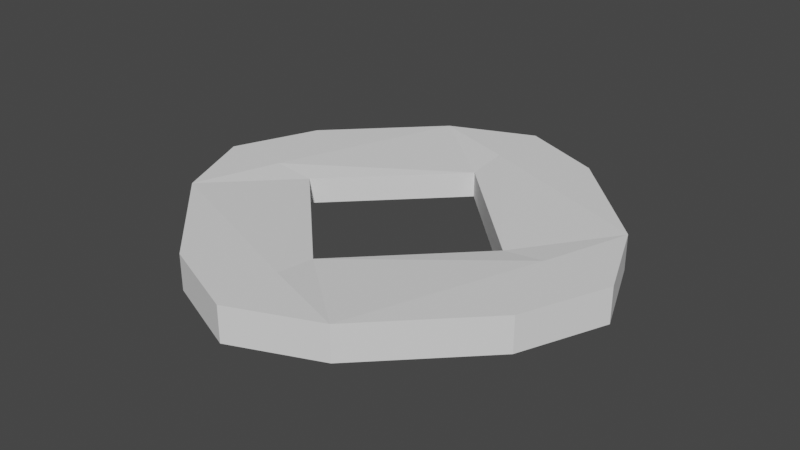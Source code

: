 # Source: tqbled.blend  (saved by Blender 2.93.20; exported with 4.5.12 LTS)
import bpy
from mathutils import Matrix  # noqa: F401  (used for matrix-valued properties, if any)

bpy.ops.wm.read_factory_settings(use_empty=True)
scene = bpy.context.scene
scene.name = 'Scene'

# ---- collections
col_collection = bpy.data.collections.new('Collection'); scene.collection.children.link(col_collection)

# ---- world
world_world = bpy.data.worlds.new('World'); scene.world = world_world
world_world.use_nodes = True; world_world.node_tree.nodes.clear()
_N = world_world.node_tree.nodes; _L = world_world.node_tree.links
n0 = _N.new('ShaderNodeOutputWorld'); n0.name = 'World Output'; n0.location = (300, 300)
n1 = _N.new('ShaderNodeBackground'); n1.name = 'Background'; n1.location = (10, 300)
n1.inputs[0].default_value = (0.05088, 0.05088, 0.05088, 1.0)
_L.new(n1.outputs[0], n0.inputs[0])
n0.is_active_output = True
world_world.color = (0.05088, 0.05088, 0.05088)
world_world.use_sun_shadow = False
world_world.sun_shadow_jitter_overblur = 0.0

# ---- meshes
me_cylinder_001 = bpy.data.meshes.new('Cylinder.001')
me_cylinder_001.from_pydata([(-7.964e-09, 0.5408, -0.06155), (-7.964e-09, 0.5408, 0.06155), (0.5408, -2.877e-08, -0.06155), (0.5408, -2.877e-08, 0.06155), (-9.041e-08, -0.5408, -0.06155), (-9.041e-08, -0.5408, 0.06155), (-0.5408, -1.021e-08, -0.06155), (-0.5408, -1.021e-08, 0.06155), (-0.4075, 0.8795, -0.084), (0.4075, 0.8795, -0.084), (0.0, 0.7381, -0.084), (-2.98e-08, 1.048, -0.084), (0.8795, 0.4075, -0.084), (0.8795, -0.4075, -0.084), (0.7381, -3.312e-08, -0.084), (1.048, -3.315e-08, -0.084), (0.8795, -0.4075, 0.084), (0.8795, 0.4075, 0.084), (0.7381, -3.312e-08, 0.084), (1.048, -9.276e-08, 0.084), (0.4075, 0.8795, 0.084), (-0.4075, 0.8795, 0.084), (0.0, 0.7381, 0.084), (2.98e-08, 1.048, 0.084), (0.4075, -0.8795, -0.084), (-0.4075, -0.8795, -0.084), (-1.125e-07, -0.7381, -0.084), (-9.61e-08, -1.048, -0.084), (-0.4075, -0.8795, 0.084), (0.4075, -0.8795, 0.084), (-1.125e-07, -0.7381, 0.084), (-1.259e-07, -1.048, 0.084), (-0.8795, -0.4075, -0.084), (-0.8795, 0.4075, -0.084), (-0.7381, -7.789e-09, -0.084), (-1.048, 4.426e-08, -0.084), (-0.8795, 0.4075, 0.084), (-0.8795, -0.4075, 0.084), (-0.7381, -7.789e-09, 0.084), (-1.048, 4.426e-08, 0.084)], [], [(33, 36, 21, 8), (4, 2, 14, 13, 24, 26), (6, 4, 26, 25, 32, 34), (0, 6, 34, 33, 8, 10), (9, 20, 17, 12), (3, 5, 30, 29, 16, 18), (1, 3, 18, 17, 20, 22), (7, 1, 22, 21, 36, 38), (5, 7, 38, 37, 28, 30), (13, 16, 29, 24), (25, 28, 37, 32), (3, 1, 0, 2), (1, 7, 6, 0), (7, 5, 4, 6), (5, 3, 2, 4), (8, 11, 10), (11, 9, 10), (12, 15, 14), (15, 13, 14), (16, 19, 18), (19, 17, 18), (20, 23, 22), (23, 21, 22), (24, 27, 26), (27, 25, 26), (28, 31, 30), (31, 29, 30), (32, 35, 34), (35, 33, 34), (36, 39, 38), (39, 37, 38), (8, 21, 23, 11), (11, 23, 20, 9), (16, 13, 15, 19), (19, 15, 12, 17), (28, 25, 27, 31), (31, 27, 24, 29), (36, 33, 35, 39), (39, 35, 32, 37), (2, 0, 10, 9, 12, 14)])
_uv = me_cylinder_001.uv_layers.new(name='UVMap')
_uv.uv.foreach_set('vector', [0.1708, 0.5, 0.1708, 1.0, 0.07915, 1.0, 0.07915, 0.5, 0.75, 0.1124, 0.8876, 0.25, 0.8876, 0.25, 0.914, 0.174, 0.826, 0.08599, 0.75, 0.1124, 0.6124, 0.25, 0.75, 0.1124, 0.75, 0.1124, 0.674, 0.08599, 0.586, 0.174, 0.6124, 0.25, 0.75, 0.3876, 0.6124, 0.25, 0.6124, 0.25, 0.586, 0.326, 0.674, 0.414, 0.75, 0.3876, 0.9208, 0.5, 0.9208, 1.0, 0.8292, 1.0, 0.8292, 0.5, 0.3876, 0.25, 0.25, 0.1124, 0.25, 0.1124, 0.326, 0.08599, 0.414, 0.174, 0.3876, 0.25, 0.25, 0.3876, 0.3876, 0.25, 0.3876, 0.25, 0.414, 0.326, 0.326, 0.414, 0.25, 0.3876, 0.1124, 0.25, 0.25, 0.3876, 0.25, 0.3876, 0.174, 0.414, 0.08599, 0.326, 0.1124, 0.25, 0.25, 0.1124, 0.1124, 0.25, 0.1124, 0.25, 0.08599, 0.174, 0.174, 0.08599, 0.25, 0.1124, 0.6708, 0.5, 0.6708, 1.0, 0.5792, 1.0, 0.5792, 0.5, 0.4208, 0.5, 0.4208, 1.0, 0.3292, 1.0, 0.3292, 0.5, 0.3876, 0.25, 0.25, 0.3876, 0.75, 0.3876, 0.8876, 0.25, 0.25, 0.3876, 0.1124, 0.25, 0.6124, 0.25, 0.75, 0.3876, 0.1124, 0.25, 0.25, 0.1124, 0.75, 0.1124, 0.6124, 0.25, 0.25, 0.1124, 0.3876, 0.25, 0.8876, 0.25, 0.75, 0.1124, 0.674, 0.414, 0.75, 0.4455, 0.75, 0.3876, 0.75, 0.4455, 0.75, 0.414, 0.75, 0.3876, 0.914, 0.326, 0.9455, 0.25, 0.8876, 0.25, 0.9455, 0.25, 0.914, 0.174, 0.8876, 0.25, 0.414, 0.174, 0.4455, 0.25, 0.3876, 0.25, 0.4455, 0.25, 0.414, 0.25, 0.3876, 0.25, 0.326, 0.414, 0.25, 0.4455, 0.25, 0.3876, 0.25, 0.4455, 0.174, 0.414, 0.25, 0.3876, 0.826, 0.08599, 0.75, 0.05451, 0.75, 0.1124, 0.75, 0.05451, 0.674, 0.08599, 0.75, 0.1124, 0.174, 0.08599, 0.25, 0.05451, 0.25, 0.1124, 0.25, 0.05451, 0.25, 0.08599, 0.25, 0.1124, 0.586, 0.174, 0.5545, 0.25, 0.6124, 0.25, 0.5545, 0.25, 0.586, 0.25, 0.6124, 0.25, 0.08599, 0.326, 0.05451, 0.25, 0.1124, 0.25, 0.05451, 0.25, 0.08599, 0.174, 0.1124, 0.25, 0.07915, 0.5, 0.07915, 1.0, 0.0, 1.0, 0.0, 0.5, 1.0, 0.5, 1.0, 1.0, 0.9208, 1.0, 0.9208, 0.5, 0.6708, 1.0, 0.6708, 0.5, 0.75, 0.5, 0.75, 1.0, 0.75, 1.0, 0.75, 0.5, 0.8292, 0.5, 0.8292, 1.0, 0.4208, 1.0, 0.4208, 0.5, 0.5, 0.5, 0.5, 1.0, 0.5, 1.0, 0.5, 0.5, 0.5792, 0.5, 0.5792, 1.0, 0.1708, 1.0, 0.1708, 0.5, 0.25, 0.5, 0.25, 1.0, 0.25, 1.0, 0.25, 0.5, 0.3292, 0.5, 0.3292, 1.0, 0.8876, 0.25, 0.75, 0.3876, 0.75, 0.3876, 0.826, 0.414, 0.914, 0.326, 0.8876, 0.25])
me_cylinder_001.use_remesh_fix_poles = True
me_cylinder_001.use_remesh_preserve_attributes = False
me_cylinder_001.update()

# ---- objects
ob_cylinder = bpy.data.objects.new('Cylinder', me_cylinder_001)

# ---- transforms, parenting, visibility, modifiers, constraints
ob_cylinder.location = (0.0, 0.0, 0.0)

# ---- collection membership
col_collection.objects.link(ob_cylinder)

# ---- scene / render settings (as saved in the file)
scene.frame_start = 1; scene.frame_end = 250; scene.frame_set(50)
scene.render.engine = 'BLENDER_EEVEE_NEXT'
scene.cycles.use_denoising = False
scene.cycles.samples = 128
scene.cycles.sampling_pattern = 'TABULATED_SOBOL'
scene.cycles.use_adaptive_sampling = False
scene.cycles.use_light_tree = False
scene.view_settings.view_transform = 'Filmic'
bpy.context.view_layer.update()

# ---- added for rendering (the .blend has no active camera and no usable light): camera, sun
cam_auto = bpy.data.cameras.new('AutoCamera')
cam_auto.lens = 50.0
cam_auto.sensor_width = 36.0
cam_auto.clip_end = 1000.0
ob_auto_camera = bpy.data.objects.new('AutoCamera', cam_auto)
scene.collection.objects.link(ob_auto_camera)
ob_auto_camera.location = (2.74773, -3.29728, 2.19819)
ob_auto_camera.rotation_euler = (1.09748, -7.21219e-08, 0.694738)
scene.camera = ob_auto_camera
light_auto_sun = bpy.data.lights.new('AutoSun', 'SUN')
light_auto_sun.energy = 3.0
light_auto_sun.angle = 0.0523599
ob_auto_sun = bpy.data.objects.new('AutoSun', light_auto_sun)
scene.collection.objects.link(ob_auto_sun)
ob_auto_sun.rotation_euler = (0.872665, 0.174533, 0.523599)
bpy.context.view_layer.update()
